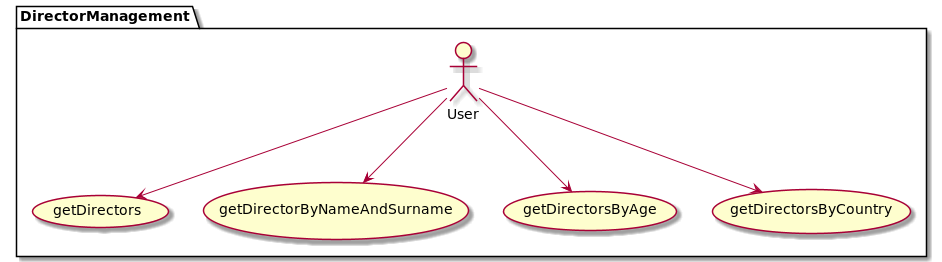

The diagram above was rendered by PlantUML. Its source (embedded in the PNG):
@startuml
    package DirectorManagement {
        User --> (getDirectors)
        User --> (getDirectorByNameAndSurname)
        User --> (getDirectorsByAge)
        User --> (getDirectorsByCountry)
    }
@enduml